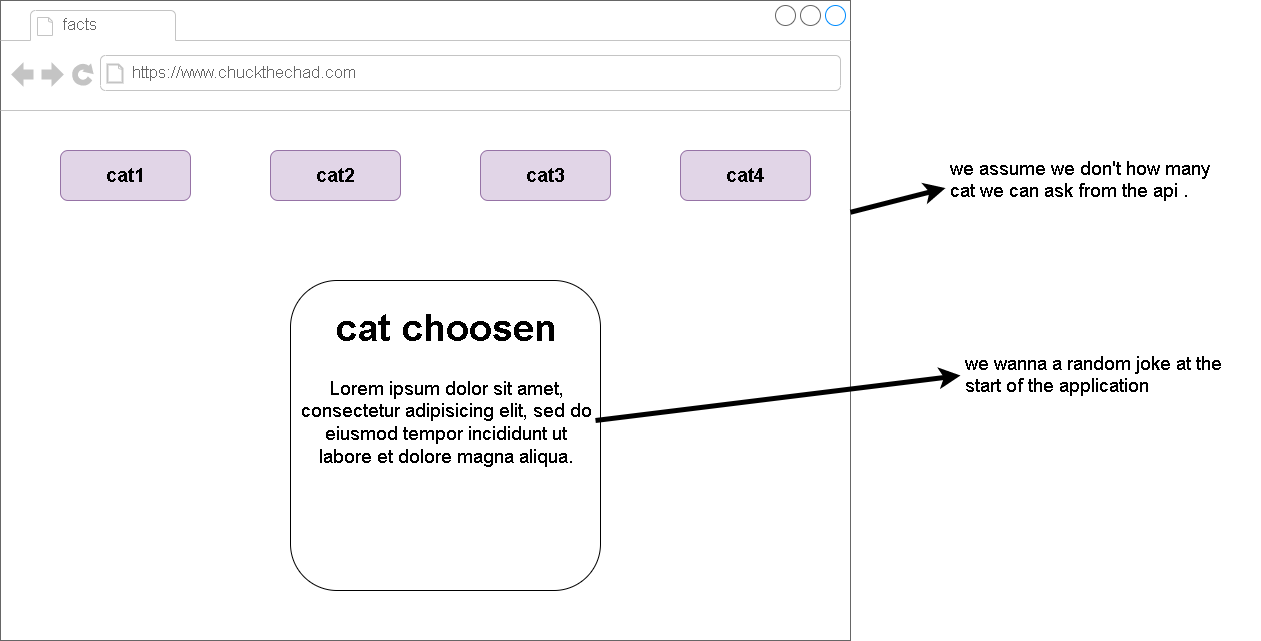

The diagram above was exported from draw.io. Its source (the exported page's mxGraphModel, read from the mxfile embedded in the PNG):
<mxGraphModel dx="1251" dy="703" grid="1" gridSize="10" guides="1" tooltips="1" connect="1" arrows="1" fold="1" page="1" pageScale="1" pageWidth="827" pageHeight="1169" math="0" shadow="0">
  <root>
    <mxCell id="0" />
    <mxCell id="1" parent="0" />
    <mxCell id="BMmcR8bmCf-FA10p7lDz-2" value="" style="strokeWidth=1;shadow=0;dashed=0;align=center;html=1;shape=mxgraph.mockup.containers.browserWindow;rSize=0;strokeColor=#666666;strokeColor2=#008cff;strokeColor3=#c4c4c4;mainText=,;recursiveResize=0;" vertex="1" parent="1">
      <mxGeometry x="100" y="100" width="850" height="640" as="geometry" />
    </mxCell>
    <mxCell id="BMmcR8bmCf-FA10p7lDz-3" value="facts" style="strokeWidth=1;shadow=0;dashed=0;align=center;html=1;shape=mxgraph.mockup.containers.anchor;fontSize=17;fontColor=#666666;align=left;" vertex="1" parent="BMmcR8bmCf-FA10p7lDz-2">
      <mxGeometry x="60" y="12" width="110" height="26" as="geometry" />
    </mxCell>
    <mxCell id="BMmcR8bmCf-FA10p7lDz-4" value="https://www.chuckthechad.com" style="strokeWidth=1;shadow=0;dashed=0;align=center;html=1;shape=mxgraph.mockup.containers.anchor;rSize=0;fontSize=17;fontColor=#666666;align=left;" vertex="1" parent="BMmcR8bmCf-FA10p7lDz-2">
      <mxGeometry x="130" y="60" width="250" height="26" as="geometry" />
    </mxCell>
    <mxCell id="BMmcR8bmCf-FA10p7lDz-5" value="&lt;b&gt;&lt;font style=&quot;font-size: 19px&quot;&gt;cat1&lt;/font&gt;&lt;/b&gt;" style="rounded=1;whiteSpace=wrap;html=1;perimeterSpacing=1;fillColor=#e1d5e7;strokeColor=#9673a6;" vertex="1" parent="BMmcR8bmCf-FA10p7lDz-2">
      <mxGeometry x="60" y="150" width="130" height="50" as="geometry" />
    </mxCell>
    <mxCell id="BMmcR8bmCf-FA10p7lDz-14" value="&lt;b&gt;&lt;font style=&quot;font-size: 19px&quot;&gt;cat2&lt;/font&gt;&lt;/b&gt;" style="rounded=1;whiteSpace=wrap;html=1;perimeterSpacing=1;fillColor=#e1d5e7;strokeColor=#9673a6;" vertex="1" parent="BMmcR8bmCf-FA10p7lDz-2">
      <mxGeometry x="270" y="150" width="130" height="50" as="geometry" />
    </mxCell>
    <mxCell id="BMmcR8bmCf-FA10p7lDz-15" value="&lt;b&gt;&lt;font style=&quot;font-size: 19px&quot;&gt;cat3&lt;/font&gt;&lt;/b&gt;" style="rounded=1;whiteSpace=wrap;html=1;perimeterSpacing=1;fillColor=#e1d5e7;strokeColor=#9673a6;" vertex="1" parent="BMmcR8bmCf-FA10p7lDz-2">
      <mxGeometry x="480" y="150" width="130" height="50" as="geometry" />
    </mxCell>
    <mxCell id="BMmcR8bmCf-FA10p7lDz-16" value="&lt;b&gt;&lt;font style=&quot;font-size: 19px&quot;&gt;cat4&lt;/font&gt;&lt;/b&gt;" style="rounded=1;whiteSpace=wrap;html=1;perimeterSpacing=1;fillColor=#e1d5e7;strokeColor=#9673a6;" vertex="1" parent="BMmcR8bmCf-FA10p7lDz-2">
      <mxGeometry x="680" y="150" width="130" height="50" as="geometry" />
    </mxCell>
    <mxCell id="BMmcR8bmCf-FA10p7lDz-17" value="" style="whiteSpace=wrap;html=1;aspect=fixed;rounded=1;fontSize=19;gradientColor=none;" vertex="1" parent="BMmcR8bmCf-FA10p7lDz-2">
      <mxGeometry x="290" y="280" width="310" height="310" as="geometry" />
    </mxCell>
    <mxCell id="BMmcR8bmCf-FA10p7lDz-18" value="&lt;h1 style=&quot;text-align: center&quot;&gt;cat choosen&lt;/h1&gt;&lt;p style=&quot;text-align: center&quot;&gt;Lorem ipsum dolor sit amet, consectetur adipisicing elit, sed do eiusmod tempor incididunt ut labore et dolore magna aliqua.&lt;/p&gt;" style="text;html=1;strokeColor=none;fillColor=none;spacing=5;spacingTop=-20;whiteSpace=wrap;overflow=hidden;rounded=0;fontSize=19;" vertex="1" parent="BMmcR8bmCf-FA10p7lDz-2">
      <mxGeometry x="295" y="290" width="300" height="260" as="geometry" />
    </mxCell>
    <mxCell id="BMmcR8bmCf-FA10p7lDz-19" value="" style="endArrow=classic;html=1;rounded=0;fontSize=19;strokeWidth=5;" edge="1" parent="1" source="BMmcR8bmCf-FA10p7lDz-2" target="BMmcR8bmCf-FA10p7lDz-20">
      <mxGeometry width="50" height="50" relative="1" as="geometry">
        <mxPoint x="670" y="480" as="sourcePoint" />
        <mxPoint x="1140" y="230" as="targetPoint" />
      </mxGeometry>
    </mxCell>
    <mxCell id="BMmcR8bmCf-FA10p7lDz-20" value="&lt;h1&gt;&lt;br&gt;&lt;/h1&gt;&lt;div&gt;we assume we don't how many cat we can ask from the api .&lt;/div&gt;" style="text;html=1;strokeColor=none;fillColor=none;spacing=5;spacingTop=-20;whiteSpace=wrap;overflow=hidden;rounded=0;fontSize=19;" vertex="1" parent="1">
      <mxGeometry x="1045" y="170" width="295" height="160" as="geometry" />
    </mxCell>
    <mxCell id="BMmcR8bmCf-FA10p7lDz-21" value="" style="endArrow=classic;html=1;rounded=0;fontSize=19;strokeWidth=5;exitX=1;exitY=0.5;exitDx=0;exitDy=0;entryX=0;entryY=0.5;entryDx=0;entryDy=0;" edge="1" parent="1" source="BMmcR8bmCf-FA10p7lDz-18" target="BMmcR8bmCf-FA10p7lDz-22">
      <mxGeometry width="50" height="50" relative="1" as="geometry">
        <mxPoint x="680" y="480" as="sourcePoint" />
        <mxPoint x="1160" y="590" as="targetPoint" />
      </mxGeometry>
    </mxCell>
    <mxCell id="BMmcR8bmCf-FA10p7lDz-22" value="&lt;h1&gt;&lt;br&gt;&lt;/h1&gt;&lt;p&gt;we wanna a random joke at the start of the application&amp;nbsp;&lt;/p&gt;" style="text;html=1;strokeColor=none;fillColor=none;spacing=5;spacingTop=-20;whiteSpace=wrap;overflow=hidden;rounded=0;fontSize=19;" vertex="1" parent="1">
      <mxGeometry x="1060" y="365" width="300" height="220" as="geometry" />
    </mxCell>
  </root>
</mxGraphModel>